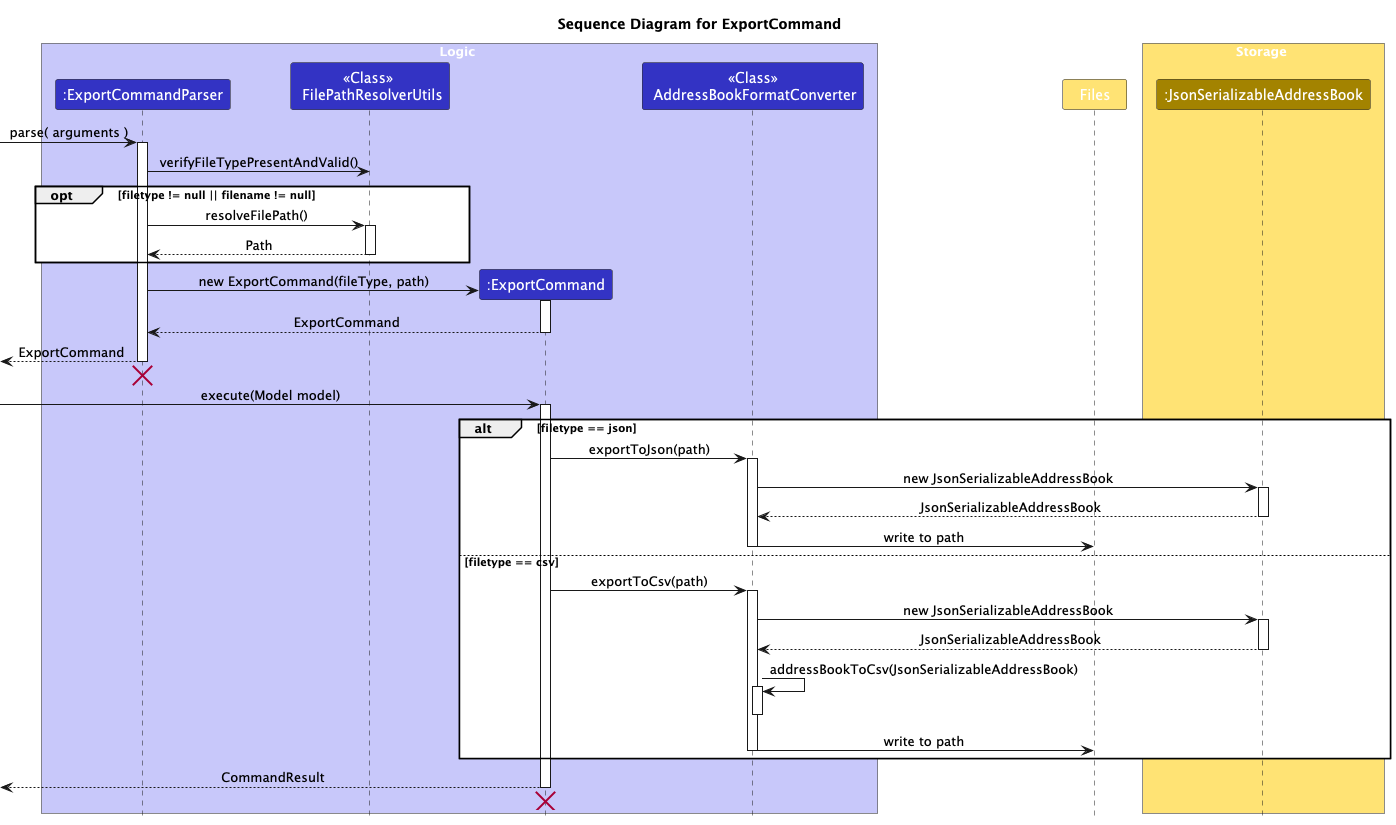

The diagram above was rendered by PlantUML. Its source (embedded in the PNG):
@startuml
title Sequence Diagram for ExportCommand

!include style.puml
skinparam ArrowFontStyle plain

box Logic LOGIC_COLOR_T1
participant ":ExportCommandParser" as ECP LOGIC_COLOR
participant "<<Class>> \n FilePathResolverUtils" as FRU LOGIC_COLOR
participant ":ExportCommand" as EC LOGIC_COLOR
participant " <<Class>> \n AddressBookFormatConverter" as ABC LOGIC_COLOR
end box
participant Files as F STORAGE_COLOR_T1
box Storage STORAGE_COLOR_T1
participant ":JsonSerializableAddressBook" as JsonSerializableAddressBook STORAGE_COLOR
end box

[-> ECP: parse( arguments )
activate ECP
ECP -> FRU : verifyFileTypePresentAndValid()
opt filetype != null || filename != null
ECP -> FRU : resolveFilePath()

activate FRU
FRU --> ECP : Path
deactivate FRU

end
create EC
ECP -> EC : new ExportCommand(fileType, path)
activate EC
return ExportCommand
[<-- ECP : ExportCommand
deactivate ECP
'Hidden arrow to position the destroy marker below the end of the activation bar.
ECP -[hidden]->
destroy ECP

[-> EC : execute(Model model)
activate EC
alt filetype == json
EC -> ABC: exportToJson(path)
activate ABC
ABC -> JsonSerializableAddressBook : new JsonSerializableAddressBook
activate JsonSerializableAddressBook
return JsonSerializableAddressBook
ABC -> F : write to path
deactivate ABC
else filetype == csv
EC -> ABC : exportToCsv(path)
activate ABC
ABC -> JsonSerializableAddressBook : new JsonSerializableAddressBook
activate JsonSerializableAddressBook
return JsonSerializableAddressBook
ABC -> ABC : addressBookToCsv(JsonSerializableAddressBook)
activate ABC
deactivate ABC
ABC -> F : write to path
deactivate ABC
end
[<-- EC  : CommandResult
deactivate EC
'Hidden arrow to position the destroy marker below the end of the activation bar.
EC -[hidden]->
destroy EC
@enduml